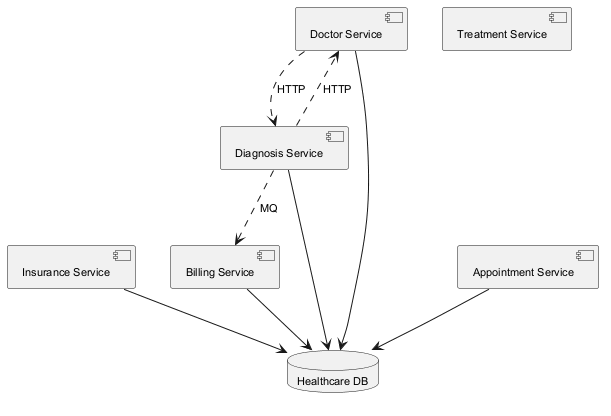

The diagram above was rendered by PlantUML. Its source (embedded in the PNG):
@startuml
skinparam backgroundColor #FFFFFF
skinparam classBackgroundColor #F3E5F5
skinparam classBorderColor #6A1B9A
skinparam defaultFontSize 11
component "Billing Service" as C_BillingService
component "Insurance Service" as C_InsuranceService
component "Doctor Service" as C_DoctorService
component "Appointment Service" as C_AppointmentService
component "Diagnosis Service" as C_DiagnosisService
component "Treatment Service" as C_TreatmentService
database "Healthcare DB" as DB_healthcare
C_BillingService --> DB_healthcare
C_InsuranceService --> DB_healthcare
C_DoctorService --> DB_healthcare
C_AppointmentService --> DB_healthcare
C_DiagnosisService --> DB_healthcare
C_DiagnosisService ..> C_DoctorService : HTTP
C_DoctorService ..> C_DiagnosisService : HTTP
C_DiagnosisService ..> C_BillingService : MQ
@enduml